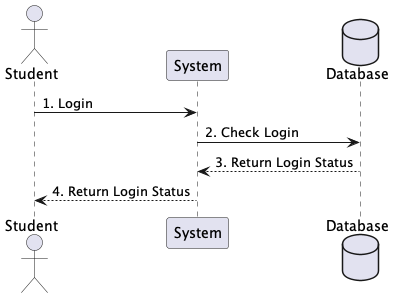

The diagram above was rendered by PlantUML. Its source (embedded in the PNG):
@startuml seqeunce

actor "Student" as S
participant "System" as Sys
database "Database" as D

S -> Sys: 1. Login
Sys -> D: 2. Check Login
D --> Sys: 3. Return Login Status
Sys --> S: 4. Return Login Status

@enduml